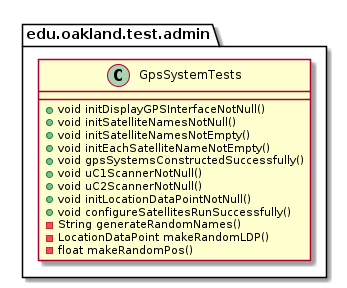

The diagram above was rendered by PlantUML. Its source (embedded in the PNG):
@startuml GpsSystemTests

package edu.oakland.test.admin {
    class GpsSystemTests {
        + void initDisplayGPSInterfaceNotNull()
        + void initSatelliteNamesNotNull()
        + void initSatelliteNamesNotEmpty()
        + void initEachSatelliteNameNotEmpty()
        + void gpsSystemsConstructedSuccessfully()
        + void uC1ScannerNotNull()
        + void uC2ScannerNotNull()
        + void initLocationDataPointNotNull()
        + void configureSatellitesRunSuccessfully()
        - String generateRandomNames()
        - LocationDataPoint makeRandomLDP()
        - float makeRandomPos()
    }
}

@enduml